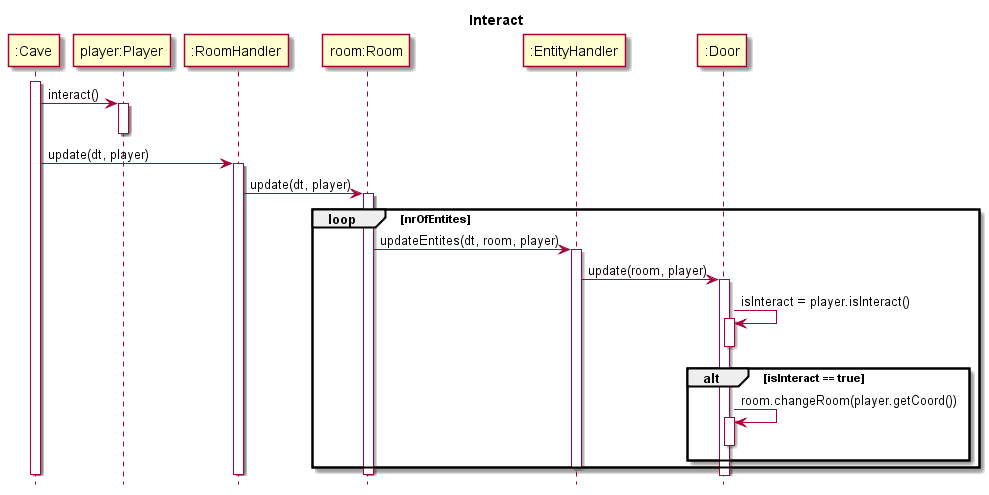

The diagram above was rendered by PlantUML. Its source (embedded in the PNG):
@startuml
hide footbox
title Interact

participant ":Cave" as cave
participant "player:Player" as player
participant ":RoomHandler" as rh
participant "room:Room" as room
participant ":EntityHandler" as eh
participant ":Door" as door

activate cave
cave -> player : interact()
activate player
deactivate player

	cave -> rh : update(dt, player)
	activate rh
		
		rh -> room : update(dt, player)
		activate room
			
			loop nrOfEntites
				room -> eh : updateEntites(dt, room, player)
				activate eh

					eh -> door : update(room, player)
					activate door
					
						door -> door : isInteract = player.isInteract()
						activate door
						deactivate door
						alt isInteract == true
							door -> door : room.changeRoom(player.getCoord())
							activate door
							deactivate door

						end
						
				deactivate eh
			end	
		deactivate room

	deactivate rh
deactivate cave


@enduml